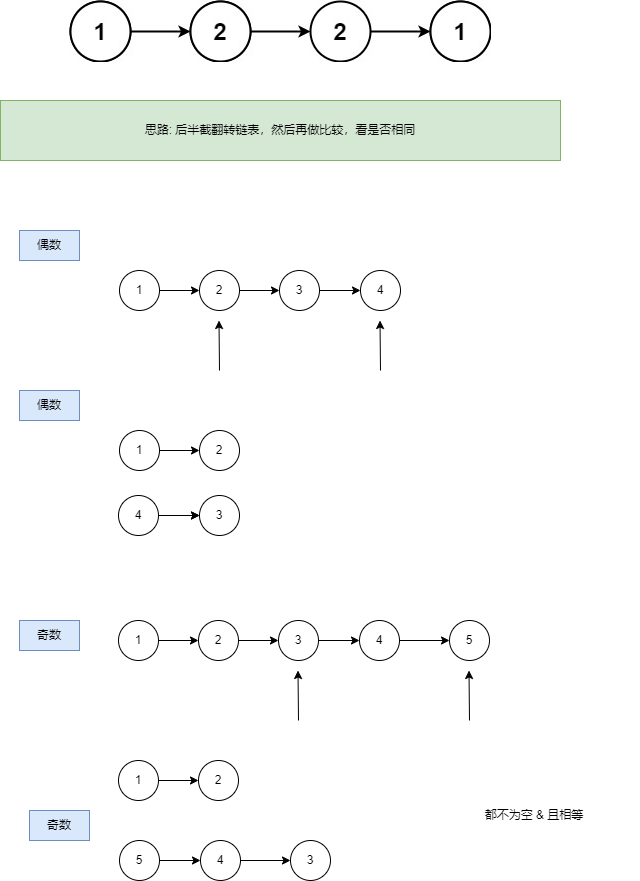

The diagram above was exported from draw.io. Its source (the exported page's mxGraphModel, read from the mxfile embedded in the PNG):
<mxGraphModel dx="1434" dy="746" grid="1" gridSize="10" guides="1" tooltips="1" connect="1" arrows="1" fold="1" page="1" pageScale="1" pageWidth="827" pageHeight="1169" math="0" shadow="0">
  <root>
    <mxCell id="0" />
    <mxCell id="1" parent="0" />
    <mxCell id="i-7yuI4y-lC0AVX9J-b_-1" value="" style="shape=image;verticalLabelPosition=bottom;labelBackgroundColor=default;verticalAlign=top;aspect=fixed;imageAspect=0;image=https://assets.leetcode.com/uploads/2021/03/03/pal1linked-list.jpg;" vertex="1" parent="1">
      <mxGeometry x="170" y="90" width="422" height="62" as="geometry" />
    </mxCell>
    <mxCell id="i-7yuI4y-lC0AVX9J-b_-8" value="思路: 后半截翻转链表，然后再做比较，看是否相同" style="rounded=0;whiteSpace=wrap;html=1;fillColor=#d5e8d4;strokeColor=#82b366;" vertex="1" parent="1">
      <mxGeometry x="101" y="190" width="560" height="60" as="geometry" />
    </mxCell>
    <mxCell id="i-7yuI4y-lC0AVX9J-b_-11" style="edgeStyle=orthogonalEdgeStyle;rounded=0;orthogonalLoop=1;jettySize=auto;html=1;entryX=0;entryY=0.5;entryDx=0;entryDy=0;" edge="1" parent="1" source="i-7yuI4y-lC0AVX9J-b_-9" target="i-7yuI4y-lC0AVX9J-b_-10">
      <mxGeometry relative="1" as="geometry" />
    </mxCell>
    <mxCell id="i-7yuI4y-lC0AVX9J-b_-9" value="1" style="ellipse;whiteSpace=wrap;html=1;aspect=fixed;" vertex="1" parent="1">
      <mxGeometry x="220" y="360" width="40" height="40" as="geometry" />
    </mxCell>
    <mxCell id="i-7yuI4y-lC0AVX9J-b_-13" style="edgeStyle=orthogonalEdgeStyle;rounded=0;orthogonalLoop=1;jettySize=auto;html=1;" edge="1" parent="1" source="i-7yuI4y-lC0AVX9J-b_-10" target="i-7yuI4y-lC0AVX9J-b_-12">
      <mxGeometry relative="1" as="geometry" />
    </mxCell>
    <mxCell id="i-7yuI4y-lC0AVX9J-b_-10" value="2" style="ellipse;whiteSpace=wrap;html=1;aspect=fixed;" vertex="1" parent="1">
      <mxGeometry x="300" y="360" width="40" height="40" as="geometry" />
    </mxCell>
    <mxCell id="i-7yuI4y-lC0AVX9J-b_-15" style="edgeStyle=orthogonalEdgeStyle;rounded=0;orthogonalLoop=1;jettySize=auto;html=1;entryX=0;entryY=0.5;entryDx=0;entryDy=0;" edge="1" parent="1" source="i-7yuI4y-lC0AVX9J-b_-12" target="i-7yuI4y-lC0AVX9J-b_-14">
      <mxGeometry relative="1" as="geometry" />
    </mxCell>
    <mxCell id="i-7yuI4y-lC0AVX9J-b_-12" value="3" style="ellipse;whiteSpace=wrap;html=1;aspect=fixed;" vertex="1" parent="1">
      <mxGeometry x="380" y="360" width="40" height="40" as="geometry" />
    </mxCell>
    <mxCell id="i-7yuI4y-lC0AVX9J-b_-14" value="4" style="ellipse;whiteSpace=wrap;html=1;aspect=fixed;" vertex="1" parent="1">
      <mxGeometry x="461" y="360" width="40" height="40" as="geometry" />
    </mxCell>
    <mxCell id="i-7yuI4y-lC0AVX9J-b_-16" value="偶数" style="text;html=1;align=center;verticalAlign=middle;whiteSpace=wrap;rounded=0;fillColor=#dae8fc;strokeColor=#6c8ebf;" vertex="1" parent="1">
      <mxGeometry x="120" y="320" width="60" height="30" as="geometry" />
    </mxCell>
    <mxCell id="i-7yuI4y-lC0AVX9J-b_-17" style="edgeStyle=orthogonalEdgeStyle;rounded=0;orthogonalLoop=1;jettySize=auto;html=1;entryX=0;entryY=0.5;entryDx=0;entryDy=0;" edge="1" parent="1" source="i-7yuI4y-lC0AVX9J-b_-18" target="i-7yuI4y-lC0AVX9J-b_-20">
      <mxGeometry relative="1" as="geometry" />
    </mxCell>
    <mxCell id="i-7yuI4y-lC0AVX9J-b_-18" value="1" style="ellipse;whiteSpace=wrap;html=1;aspect=fixed;" vertex="1" parent="1">
      <mxGeometry x="220" y="520" width="40" height="40" as="geometry" />
    </mxCell>
    <mxCell id="i-7yuI4y-lC0AVX9J-b_-20" value="2" style="ellipse;whiteSpace=wrap;html=1;aspect=fixed;" vertex="1" parent="1">
      <mxGeometry x="300" y="520" width="40" height="40" as="geometry" />
    </mxCell>
    <mxCell id="i-7yuI4y-lC0AVX9J-b_-21" style="edgeStyle=orthogonalEdgeStyle;rounded=0;orthogonalLoop=1;jettySize=auto;html=1;entryX=0;entryY=0.5;entryDx=0;entryDy=0;" edge="1" parent="1" source="i-7yuI4y-lC0AVX9J-b_-22" target="i-7yuI4y-lC0AVX9J-b_-23">
      <mxGeometry relative="1" as="geometry" />
    </mxCell>
    <mxCell id="i-7yuI4y-lC0AVX9J-b_-29" value="" style="edgeStyle=orthogonalEdgeStyle;rounded=0;orthogonalLoop=1;jettySize=auto;html=1;" edge="1" parent="1" source="i-7yuI4y-lC0AVX9J-b_-22" target="i-7yuI4y-lC0AVX9J-b_-23">
      <mxGeometry relative="1" as="geometry" />
    </mxCell>
    <mxCell id="i-7yuI4y-lC0AVX9J-b_-22" value="4" style="ellipse;whiteSpace=wrap;html=1;aspect=fixed;" vertex="1" parent="1">
      <mxGeometry x="219" y="585" width="40" height="40" as="geometry" />
    </mxCell>
    <mxCell id="i-7yuI4y-lC0AVX9J-b_-23" value="3" style="ellipse;whiteSpace=wrap;html=1;aspect=fixed;" vertex="1" parent="1">
      <mxGeometry x="300" y="585" width="40" height="40" as="geometry" />
    </mxCell>
    <mxCell id="i-7yuI4y-lC0AVX9J-b_-24" value="偶数" style="text;html=1;align=center;verticalAlign=middle;whiteSpace=wrap;rounded=0;fillColor=#dae8fc;strokeColor=#6c8ebf;" vertex="1" parent="1">
      <mxGeometry x="120" y="480" width="60" height="30" as="geometry" />
    </mxCell>
    <mxCell id="i-7yuI4y-lC0AVX9J-b_-27" value="" style="endArrow=classic;html=1;rounded=0;" edge="1" parent="1">
      <mxGeometry width="50" height="50" relative="1" as="geometry">
        <mxPoint x="320" y="460" as="sourcePoint" />
        <mxPoint x="319.5" y="410" as="targetPoint" />
      </mxGeometry>
    </mxCell>
    <mxCell id="i-7yuI4y-lC0AVX9J-b_-28" value="" style="endArrow=classic;html=1;rounded=0;" edge="1" parent="1">
      <mxGeometry width="50" height="50" relative="1" as="geometry">
        <mxPoint x="481" y="460" as="sourcePoint" />
        <mxPoint x="480.5" y="410" as="targetPoint" />
      </mxGeometry>
    </mxCell>
    <mxCell id="i-7yuI4y-lC0AVX9J-b_-30" value="奇数" style="text;html=1;align=center;verticalAlign=middle;whiteSpace=wrap;rounded=0;fillColor=#dae8fc;strokeColor=#6c8ebf;" vertex="1" parent="1">
      <mxGeometry x="120" y="710" width="60" height="30" as="geometry" />
    </mxCell>
    <mxCell id="i-7yuI4y-lC0AVX9J-b_-31" style="edgeStyle=orthogonalEdgeStyle;rounded=0;orthogonalLoop=1;jettySize=auto;html=1;entryX=0;entryY=0.5;entryDx=0;entryDy=0;" edge="1" parent="1" source="i-7yuI4y-lC0AVX9J-b_-32" target="i-7yuI4y-lC0AVX9J-b_-34">
      <mxGeometry relative="1" as="geometry" />
    </mxCell>
    <mxCell id="i-7yuI4y-lC0AVX9J-b_-32" value="1" style="ellipse;whiteSpace=wrap;html=1;aspect=fixed;" vertex="1" parent="1">
      <mxGeometry x="219" y="710" width="40" height="40" as="geometry" />
    </mxCell>
    <mxCell id="i-7yuI4y-lC0AVX9J-b_-33" style="edgeStyle=orthogonalEdgeStyle;rounded=0;orthogonalLoop=1;jettySize=auto;html=1;" edge="1" parent="1" source="i-7yuI4y-lC0AVX9J-b_-34" target="i-7yuI4y-lC0AVX9J-b_-36">
      <mxGeometry relative="1" as="geometry" />
    </mxCell>
    <mxCell id="i-7yuI4y-lC0AVX9J-b_-34" value="2" style="ellipse;whiteSpace=wrap;html=1;aspect=fixed;" vertex="1" parent="1">
      <mxGeometry x="299" y="710" width="40" height="40" as="geometry" />
    </mxCell>
    <mxCell id="i-7yuI4y-lC0AVX9J-b_-35" style="edgeStyle=orthogonalEdgeStyle;rounded=0;orthogonalLoop=1;jettySize=auto;html=1;entryX=0;entryY=0.5;entryDx=0;entryDy=0;" edge="1" parent="1" source="i-7yuI4y-lC0AVX9J-b_-36" target="i-7yuI4y-lC0AVX9J-b_-37">
      <mxGeometry relative="1" as="geometry" />
    </mxCell>
    <mxCell id="i-7yuI4y-lC0AVX9J-b_-36" value="3" style="ellipse;whiteSpace=wrap;html=1;aspect=fixed;" vertex="1" parent="1">
      <mxGeometry x="379" y="710" width="40" height="40" as="geometry" />
    </mxCell>
    <mxCell id="i-7yuI4y-lC0AVX9J-b_-41" style="edgeStyle=orthogonalEdgeStyle;rounded=0;orthogonalLoop=1;jettySize=auto;html=1;" edge="1" parent="1" source="i-7yuI4y-lC0AVX9J-b_-37" target="i-7yuI4y-lC0AVX9J-b_-40">
      <mxGeometry relative="1" as="geometry" />
    </mxCell>
    <mxCell id="i-7yuI4y-lC0AVX9J-b_-37" value="4" style="ellipse;whiteSpace=wrap;html=1;aspect=fixed;" vertex="1" parent="1">
      <mxGeometry x="460" y="710" width="40" height="40" as="geometry" />
    </mxCell>
    <mxCell id="i-7yuI4y-lC0AVX9J-b_-38" value="" style="endArrow=classic;html=1;rounded=0;" edge="1" parent="1">
      <mxGeometry width="50" height="50" relative="1" as="geometry">
        <mxPoint x="399" y="810" as="sourcePoint" />
        <mxPoint x="398.5" y="760" as="targetPoint" />
      </mxGeometry>
    </mxCell>
    <mxCell id="i-7yuI4y-lC0AVX9J-b_-39" value="" style="endArrow=classic;html=1;rounded=0;" edge="1" parent="1">
      <mxGeometry width="50" height="50" relative="1" as="geometry">
        <mxPoint x="570" y="810" as="sourcePoint" />
        <mxPoint x="569.5" y="760" as="targetPoint" />
      </mxGeometry>
    </mxCell>
    <mxCell id="i-7yuI4y-lC0AVX9J-b_-40" value="5" style="ellipse;whiteSpace=wrap;html=1;aspect=fixed;" vertex="1" parent="1">
      <mxGeometry x="550" y="710" width="40" height="40" as="geometry" />
    </mxCell>
    <mxCell id="i-7yuI4y-lC0AVX9J-b_-42" value="奇数" style="text;html=1;align=center;verticalAlign=middle;whiteSpace=wrap;rounded=0;fillColor=#dae8fc;strokeColor=#6c8ebf;" vertex="1" parent="1">
      <mxGeometry x="130" y="900" width="60" height="30" as="geometry" />
    </mxCell>
    <mxCell id="i-7yuI4y-lC0AVX9J-b_-43" style="edgeStyle=orthogonalEdgeStyle;rounded=0;orthogonalLoop=1;jettySize=auto;html=1;entryX=0;entryY=0.5;entryDx=0;entryDy=0;" edge="1" parent="1" source="i-7yuI4y-lC0AVX9J-b_-44" target="i-7yuI4y-lC0AVX9J-b_-45">
      <mxGeometry relative="1" as="geometry" />
    </mxCell>
    <mxCell id="i-7yuI4y-lC0AVX9J-b_-44" value="1" style="ellipse;whiteSpace=wrap;html=1;aspect=fixed;" vertex="1" parent="1">
      <mxGeometry x="219" y="850" width="40" height="40" as="geometry" />
    </mxCell>
    <mxCell id="i-7yuI4y-lC0AVX9J-b_-45" value="2" style="ellipse;whiteSpace=wrap;html=1;aspect=fixed;" vertex="1" parent="1">
      <mxGeometry x="299" y="850" width="40" height="40" as="geometry" />
    </mxCell>
    <mxCell id="i-7yuI4y-lC0AVX9J-b_-46" style="edgeStyle=orthogonalEdgeStyle;rounded=0;orthogonalLoop=1;jettySize=auto;html=1;entryX=0;entryY=0.5;entryDx=0;entryDy=0;" edge="1" parent="1" source="i-7yuI4y-lC0AVX9J-b_-47" target="i-7yuI4y-lC0AVX9J-b_-49">
      <mxGeometry relative="1" as="geometry" />
    </mxCell>
    <mxCell id="i-7yuI4y-lC0AVX9J-b_-47" value="5" style="ellipse;whiteSpace=wrap;html=1;aspect=fixed;" vertex="1" parent="1">
      <mxGeometry x="220" y="930" width="40" height="40" as="geometry" />
    </mxCell>
    <mxCell id="i-7yuI4y-lC0AVX9J-b_-48" style="edgeStyle=orthogonalEdgeStyle;rounded=0;orthogonalLoop=1;jettySize=auto;html=1;" edge="1" parent="1" source="i-7yuI4y-lC0AVX9J-b_-49" target="i-7yuI4y-lC0AVX9J-b_-50">
      <mxGeometry relative="1" as="geometry" />
    </mxCell>
    <mxCell id="i-7yuI4y-lC0AVX9J-b_-49" value="4" style="ellipse;whiteSpace=wrap;html=1;aspect=fixed;" vertex="1" parent="1">
      <mxGeometry x="301" y="930" width="40" height="40" as="geometry" />
    </mxCell>
    <mxCell id="i-7yuI4y-lC0AVX9J-b_-50" value="3" style="ellipse;whiteSpace=wrap;html=1;aspect=fixed;" vertex="1" parent="1">
      <mxGeometry x="391" y="930" width="40" height="40" as="geometry" />
    </mxCell>
    <mxCell id="i-7yuI4y-lC0AVX9J-b_-51" value="都不为空 &amp;amp; 且相等" style="text;html=1;align=center;verticalAlign=middle;whiteSpace=wrap;rounded=0;" vertex="1" parent="1">
      <mxGeometry x="530" y="890" width="210" height="30" as="geometry" />
    </mxCell>
  </root>
</mxGraphModel>